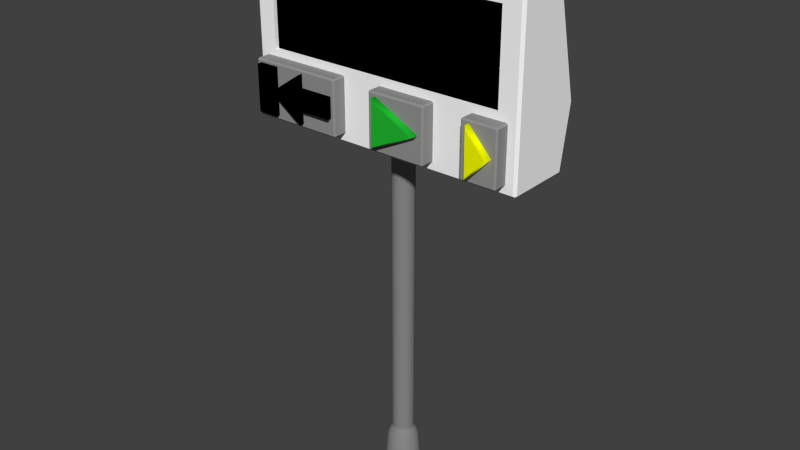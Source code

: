 # Source: Clock.blend  (saved by Blender 2.76.0; exported with 4.5.12 LTS)
import bpy
from mathutils import Matrix  # noqa: F401  (used for matrix-valued properties, if any)

bpy.ops.wm.read_factory_settings(use_empty=True)
scene = bpy.context.scene
scene.name = 'Scene'

# ---- collections
col_collection_1 = bpy.data.collections.new('Collection 1'); scene.collection.children.link(col_collection_1)

# ---- materials (node trees are filled in below, after node groups)
mat_button_base = bpy.data.materials.new('Button_Base')
mat_button_base.alpha_threshold = 0.0
mat_button_base.use_transparent_shadow = False
mat_button_base.diffuse_color = (0.2883, 0.2883, 0.2883, 1.0)
mat_button_base.roughness = 0.5
mat_svgmat_002 = bpy.data.materials.new('SVGMat.002')
mat_svgmat_002.alpha_threshold = 0.0
mat_svgmat_002.use_transparent_shadow = False
mat_svgmat_002.diffuse_color = (0.4292, 0.4292, 0.4292, 1.0)
mat_svgmat_002.roughness = 0.5
mat_button_yellow = bpy.data.materials.new('Button_Yellow')
mat_button_yellow.alpha_threshold = 0.0
mat_button_yellow.use_transparent_shadow = False
mat_button_yellow.diffuse_color = (0.9481, 1.0, 0.0, 1.0)
mat_button_yellow.roughness = 0.5
mat_button_green = bpy.data.materials.new('Button_Green')
mat_button_green.alpha_threshold = 0.0
mat_button_green.use_transparent_shadow = False
mat_button_green.diffuse_color = (0.01606, 0.4869, 0.03103, 1.0)
mat_button_green.roughness = 0.5
mat_button_red = bpy.data.materials.new('Button_Red')
mat_button_red.alpha_threshold = 0.0
mat_button_red.use_transparent_shadow = False
mat_button_red.diffuse_color = (0.8, 0.0, 0.004762, 1.0)
mat_button_red.roughness = 0.5
mat_button_black = bpy.data.materials.new('Button_Black')
mat_button_black.alpha_threshold = 0.0
mat_button_black.use_transparent_shadow = False
mat_button_black.diffuse_color = (0.0, 0.0, 0.0, 1.0)
mat_button_black.roughness = 0.5
mat_button_freeze = bpy.data.materials.new('Button_Freeze')
mat_button_freeze.alpha_threshold = 0.0
mat_button_freeze.use_transparent_shadow = False
mat_button_freeze.diffuse_color = (0.0, 0.0, 0.0, 1.0)
mat_button_freeze.roughness = 0.5
mat_implement_main = bpy.data.materials.new('Implement_Main')
mat_implement_main.alpha_threshold = 0.0
mat_implement_main.use_transparent_shadow = False
mat_implement_main.diffuse_color = (1.0, 1.0, 1.0, 1.0)
mat_implement_main.roughness = 0.5
mat_implement_accent = bpy.data.materials.new('Implement_Accent')
mat_implement_accent.alpha_threshold = 0.0
mat_implement_accent.use_transparent_shadow = False
mat_implement_accent.diffuse_color = (0.2462, 0.2462, 0.2462, 1.0)
mat_implement_accent.roughness = 0.5
mat_implement_display = bpy.data.materials.new('Implement_Display')
mat_implement_display.alpha_threshold = 0.0
mat_implement_display.use_transparent_shadow = False
mat_implement_display.diffuse_color = (0.0, 0.0, 0.0, 1.0)
mat_implement_display.roughness = 0.5

# ---- material node trees

# ---- world
world_world = bpy.data.worlds.new('World'); scene.world = world_world
world_world.color = (0.05088, 0.05088, 0.05088)
world_world.use_sun_shadow = False
world_world.sun_shadow_jitter_overblur = 0.0
world_world.cycles.sampling_method = 'MANUAL'
world_world.cycles.sample_map_resolution = 256

# ---- meshes
me_cube_005 = bpy.data.meshes.new('Cube.005')
me_cube_005.from_pydata([(-0.0463, -0.04276, -0.07167), (-0.05035, -0.03871, -0.07167), (-0.0463, -0.03871, -0.07572), (-0.0463, -0.04276, 0.07167), (-0.0463, -0.03871, 0.07572), (-0.05035, -0.03871, 0.07167), (-0.0463, -1.207e-08, -0.07167), (-0.0463, -0.00405, -0.07572), (-0.05035, -0.00405, -0.07167), (-0.0463, -0.00405, 0.07572), (-0.0463, -1.207e-08, 0.07167), (-0.05035, -0.00405, 0.07167), (0.0463, -0.04276, -0.07167), (0.0463, -0.03871, -0.07572), (0.05035, -0.03871, -0.07167), (0.0463, -0.03871, 0.07572), (0.0463, -0.04276, 0.07167), (0.05035, -0.03871, 0.07167), (0.05035, -0.00405, -0.07167), (0.0463, -0.00405, -0.07572), (0.0463, -1.207e-08, -0.07167), (0.0463, -0.00405, 0.07572), (0.05035, -0.00405, 0.07167), (0.0463, -1.207e-08, 0.07167), (0.03109, -0.06064, -0.001131), (-0.02673, -0.04027, 0.0678), (0.03666, -0.04027, -0.001161), (-0.02708, -0.04027, -0.06901), (-0.02708, -0.05657, -0.06901), (-0.02673, -0.05657, 0.0678), (-0.02269, -0.06064, 0.05738), (0.03666, -0.05657, -0.001161), (-0.02298, -0.06064, -0.05869)], [], [(2, 7, 19, 13), (22, 17, 14, 18), (15, 21, 9, 4), (16, 3, 0, 12), (10, 23, 20, 6), (0, 1, 2), (3, 4, 5), (6, 7, 8), (9, 10, 11), (12, 13, 14), (15, 16, 17), (18, 19, 20), (21, 22, 23), (0, 3, 5, 1), (4, 9, 11, 5), (10, 6, 8, 11), (7, 2, 1, 8), (9, 21, 23, 10), (22, 18, 20, 23), (19, 7, 6, 20), (21, 15, 17, 22), (16, 12, 14, 17), (13, 19, 18, 14), (15, 4, 3, 16), (2, 13, 12, 0), (5, 11, 8, 1), (28, 29, 25, 27), (29, 31, 26, 25), (32, 24, 30), (31, 28, 27, 26), (30, 24, 31, 29), (24, 32, 28, 31), (32, 30, 29, 28)])
me_cube_005.polygons.foreach_set('use_smooth', [0, 0, 0, 0, 0, 0, 0, 0, 0, 0, 0, 0, 0, 0, 0, 0, 0, 0, 0, 0, 0, 0, 0, 0, 0, 0, 1, 1, 0, 1, 1, 1, 1])
me_cube_005.polygons.foreach_set('material_index', [0, 0, 0, 0, 0, 0, 0, 0, 0, 0, 0, 0, 0, 0, 0, 0, 0, 0, 0, 0, 0, 0, 0, 0, 0, 0, 2, 2, 2, 2, 2, 2, 2])
me_cube_005.materials.append(mat_button_base)
me_cube_005.materials.append(mat_svgmat_002)
me_cube_005.materials.append(mat_button_yellow)
me_cube_005.use_remesh_preserve_volume = False
me_cube_005.use_remesh_preserve_attributes = False
me_cube_005.use_mirror_vertex_groups = False
me_cube_005.update()
me_cube_004 = bpy.data.meshes.new('Cube.004')
me_cube_004.from_pydata([(0.0586, -0.03926, 0.0002558), (-0.05987, -0.01889, 0.0654), (-0.05987, -0.03519, 0.0654), (0.06763, -0.01889, 0.0002162), (0.06763, -0.03519, 0.0002162), (-0.06057, -0.01889, -0.06392), (-0.06057, -0.03519, -0.06392), (-0.05584, -0.03926, 0.05876), (-0.05646, -0.03926, -0.0573), (0.04958, 0.03918, -0.05785), (0.00989, 0.03918, -0.05785), (0.04958, 0.03918, 0.06256), (-0.04734, 0.03918, -0.05785), (-0.007655, 0.03918, -0.05785), (-0.04734, 0.03918, 0.06256), (-0.007655, 0.03918, 0.06256), (-0.003581, 0.03511, 0.06663), (-0.003581, 0.03511, -0.06193), (-0.003581, 0.01881, -0.06193), (-0.05142, 0.03511, -0.06193), (-0.05142, 0.01881, -0.06193), (-0.05142, 0.03511, 0.06663), (-0.05142, 0.01881, 0.06663), (-0.003581, 0.01881, 0.06663), (0.05365, 0.03511, -0.06193), (0.005816, 0.03511, -0.06193), (0.00989, 0.03918, 0.06256), (0.05365, 0.03511, 0.06663), (0.05365, 0.01881, -0.06193), (0.005816, 0.01881, -0.06193), (0.005816, 0.03511, 0.06663), (0.005816, 0.01881, 0.06663), (0.05365, 0.01881, 0.06663), (-0.07831, -0.02138, -0.07167), (-0.08236, -0.01733, -0.07167), (-0.07831, -0.01733, -0.07572), (-0.07831, -0.02138, 0.07167), (-0.07831, -0.01733, 0.07572), (-0.08236, -0.01733, 0.07167), (-0.07831, 0.02138, -0.07167), (-0.07831, 0.01733, -0.07572), (-0.08236, 0.01733, -0.07167), (-0.07831, 0.01733, 0.07572), (-0.07831, 0.02138, 0.07167), (-0.08236, 0.01733, 0.07167), (0.07831, -0.02138, -0.07167), (0.07831, -0.01733, -0.07572), (0.08236, -0.01733, -0.07167), (0.07831, -0.01733, 0.07572), (0.07831, -0.02138, 0.07167), (0.08236, -0.01733, 0.07167), (0.08236, 0.01733, -0.07167), (0.07831, 0.01733, -0.07572), (0.07831, 0.02138, -0.07167), (0.07831, 0.01733, 0.07572), (0.08236, 0.01733, 0.07167), (0.07831, 0.02138, 0.07167)], [], [(2, 4, 3, 1), (4, 6, 5, 3), (6, 2, 1, 5), (9, 10, 11), (18, 20, 19, 17), (20, 22, 21, 19), (35, 40, 52, 46), (55, 50, 47, 51), (48, 54, 42, 37), (49, 36, 33, 45), (43, 56, 53, 39), (33, 34, 35), (36, 37, 38), (39, 40, 41), (42, 43, 44), (45, 46, 47), (48, 49, 50), (51, 52, 53), (54, 55, 56), (33, 36, 38, 34), (37, 42, 44, 38), (43, 39, 41, 44), (40, 35, 34, 41), (42, 54, 56, 43), (55, 51, 53, 56), (52, 40, 39, 53), (54, 48, 50, 55), (49, 45, 47, 50), (46, 52, 51, 47), (48, 37, 36, 49), (35, 46, 45, 33), (38, 44, 41, 34), (8, 0, 7), (7, 0, 4, 2), (0, 8, 6, 4), (8, 7, 2, 6), (15, 12, 14), (13, 12, 15), (11, 10, 26), (17, 19, 12, 13), (19, 21, 14, 12), (21, 16, 15, 14), (16, 17, 13, 15), (22, 23, 16, 21), (23, 18, 17, 16), (24, 25, 10, 9), (25, 30, 26, 10), (30, 27, 11, 26), (27, 24, 9, 11), (28, 29, 25, 24), (29, 31, 30, 25), (31, 32, 27, 30), (32, 28, 24, 27)])
me_cube_004.polygons.foreach_set('use_smooth', [1, 1, 1, 0, 1, 1, 0, 0, 0, 0, 0, 0, 0, 0, 0, 0, 0, 0, 0, 0, 0, 0, 0, 0, 0, 0, 0, 0, 0, 0, 0, 0, 0, 1, 1, 1, 0, 0, 0, 1, 1, 1, 1, 1, 1, 1, 1, 1, 1, 1, 1, 1, 1])
me_cube_004.polygons.foreach_set('material_index', [1, 1, 1, 2, 2, 2, 0, 0, 0, 0, 0, 0, 0, 0, 0, 0, 0, 0, 0, 0, 0, 0, 0, 0, 0, 0, 0, 0, 0, 0, 0, 0, 1, 1, 1, 1, 2, 2, 2, 2, 2, 2, 2, 2, 2, 2, 2, 2, 2, 2, 2, 2, 2])
me_cube_004.materials.append(mat_button_base)
me_cube_004.materials.append(mat_button_green)
me_cube_004.materials.append(mat_button_red)
me_cube_004.use_remesh_preserve_volume = False
me_cube_004.use_remesh_preserve_attributes = False
me_cube_004.use_mirror_vertex_groups = False
me_cube_004.update()
me_cube_003 = bpy.data.meshes.new('Cube.003')
me_cube_003.from_pydata([(0.02191, -0.06064, 0.02631), (0.02158, -0.06064, -0.05618), (-0.06253, -0.06064, 0.002329), (-0.06299, -0.06064, -0.05785), (-0.1109, -0.06064, 0.06256), (-0.05891, -0.04027, -0.06193), (-0.115, -0.04027, -0.06193), (-0.115, -0.04027, 0.06663), (-0.05891, -0.04027, 0.06663), (-0.05891, -0.05657, 0.06663), (-0.05891, -0.05657, -0.06193), (-0.115, -0.05657, -0.06193), (-0.1109, -0.06064, -0.05785), (-0.115, -0.05657, 0.06663), (-0.06299, -0.06064, 0.06256), (0.026, -0.04027, 0.03038), (0.026, -0.05657, 0.03038), (0.1199, -0.04027, 0.03038), (0.1199, -0.04027, -0.02567), (0.1199, -0.05657, -0.02567), (0.02578, -0.04027, -0.02567), (0.02563, -0.04027, -0.06396), (-0.06971, -0.04027, 0.002365), (0.02615, -0.04027, 0.06761), (0.02615, -0.05657, 0.06761), (0.1199, -0.05657, 0.03038), (0.1158, -0.06064, 0.02631), (0.1158, -0.06064, -0.0216), (0.02578, -0.05657, -0.02567), (0.02172, -0.06064, -0.0216), (0.02563, -0.05657, -0.06396), (-0.06971, -0.05657, 0.002365), (0.02204, -0.06064, 0.05989), (-0.1265, -0.04276, -0.07167), (-0.1306, -0.03871, -0.07167), (-0.1265, -0.03871, -0.07572), (-0.1265, -0.04276, 0.07167), (-0.1265, -0.03871, 0.07572), (-0.1306, -0.03871, 0.07167), (-0.1265, -6.035e-09, -0.07167), (-0.1265, -0.00405, -0.07572), (-0.1306, -0.00405, -0.07167), (-0.1265, -0.00405, 0.07572), (-0.1265, -6.035e-09, 0.07167), (-0.1306, -0.00405, 0.07167), (0.1265, -0.04276, -0.07167), (0.1265, -0.03871, -0.07572), (0.1306, -0.03871, -0.07167), (0.1265, -0.03871, 0.07572), (0.1265, -0.04276, 0.07167), (0.1306, -0.03871, 0.07167), (0.1306, -0.00405, -0.07167), (0.1265, -0.00405, -0.07572), (0.1265, -6.035e-09, -0.07167), (0.1265, -0.00405, 0.07572), (0.1306, -0.00405, 0.07167), (0.1265, -6.035e-09, 0.07167)], [], [(19, 28, 20, 18), (28, 30, 21, 20), (2, 32, 24, 31), (32, 0, 16, 24), (1, 2, 31, 30), (27, 29, 28, 19), (29, 1, 30, 28), (0, 26, 25, 16), (31, 24, 23, 22), (30, 31, 22, 21), (26, 27, 19, 25), (16, 25, 17, 15), (25, 19, 18, 17), (14, 3, 10, 9), (4, 14, 9, 13), (12, 4, 13, 11), (24, 16, 15, 23), (3, 12, 11, 10), (9, 10, 5, 8), (13, 9, 8, 7), (11, 13, 7, 6), (10, 11, 6, 5), (35, 40, 52, 46), (55, 50, 47, 51), (48, 54, 42, 37), (49, 36, 33, 45), (43, 56, 53, 39), (33, 34, 35), (36, 37, 38), (39, 40, 41), (42, 43, 44), (45, 46, 47), (48, 49, 50), (51, 52, 53), (54, 55, 56), (33, 36, 38, 34), (37, 42, 44, 38), (43, 39, 41, 44), (40, 35, 34, 41), (42, 54, 56, 43), (55, 51, 53, 56), (52, 40, 39, 53), (54, 48, 50, 55), (49, 45, 47, 50), (46, 52, 51, 47), (48, 37, 36, 49), (35, 46, 45, 33), (38, 44, 41, 34), (29, 27, 26, 0), (1, 29, 2), (29, 0, 2), (2, 0, 32), (12, 3, 14, 4)])
me_cube_003.polygons.foreach_set('use_smooth', [1, 1, 1, 1, 1, 1, 1, 1, 1, 1, 1, 1, 1, 1, 1, 1, 1, 1, 1, 1, 1, 1, 0, 0, 0, 0, 0, 0, 0, 0, 0, 0, 0, 0, 0, 0, 0, 0, 0, 0, 0, 0, 0, 0, 0, 0, 0, 0, 1, 1, 1, 1, 0])
me_cube_003.polygons.foreach_set('material_index', [1, 1, 1, 1, 1, 1, 1, 1, 1, 1, 1, 1, 1, 1, 1, 1, 1, 1, 1, 1, 1, 1, 0, 0, 0, 0, 0, 0, 0, 0, 0, 0, 0, 0, 0, 0, 0, 0, 0, 0, 0, 0, 0, 0, 0, 0, 0, 0, 1, 1, 1, 1, 1])
me_cube_003.materials.append(mat_button_base)
me_cube_003.materials.append(mat_button_black)
me_cube_003.use_remesh_preserve_volume = False
me_cube_003.use_remesh_preserve_attributes = False
me_cube_003.use_mirror_vertex_groups = False
me_cube_003.update()
me_statefreezebutton = bpy.data.meshes.new('StateFreezeButton')
me_statefreezebutton.from_pydata([(-2.697e-08, -0.03975, 1.795e-07), (0.01521, -0.03673, 1.78e-07), (0.02811, -0.02811, 1.795e-07), (0.03673, -0.01521, 1.795e-07), (0.03975, 4.526e-09, 1.946e-07), (0.03673, 0.01521, 1.841e-07), (0.02811, 0.02811, 1.992e-07), (0.01521, 0.03673, 1.992e-07), (-2.571e-08, 0.03975, 1.871e-07), (-0.01521, 0.03673, 1.871e-07), (-0.02811, 0.02811, 2.022e-07), (-0.03673, 0.01521, 2.007e-07), (-0.03975, -3.017e-09, 1.856e-07), (-0.03673, -0.01521, 1.826e-07), (-0.02811, -0.02811, 1.826e-07), (-0.01521, -0.03673, 1.81e-07), (-2.334e-08, -0.03842, 0.0679), (-2.426e-08, -0.04485, 0.0616), (0.0147, -0.0355, 0.0679), (0.01716, -0.04143, 0.0616), (0.02717, -0.02717, 0.0679), (0.03171, -0.03171, 0.0616), (0.0355, -0.0147, 0.0679), (0.04143, -0.01716, 0.0616), (0.03842, -6.035e-09, 0.0679), (0.04485, -4.526e-09, 0.0616), (0.0355, 0.0147, 0.0679), (0.04143, 0.01716, 0.0616), (0.02717, 0.02717, 0.0679), (0.03171, 0.03171, 0.0616), (0.0147, 0.0355, 0.0679), (0.01716, 0.04143, 0.0616), (-1.919e-08, 0.03842, 0.0679), (-2.283e-08, 0.04485, 0.0616), (-0.0147, 0.0355, 0.0679), (-0.01716, 0.04143, 0.0616), (-0.02717, 0.02717, 0.0679), (-0.03171, 0.03171, 0.0616), (-0.0355, 0.0147, 0.0679), (-0.04143, 0.01716, 0.0616), (-0.03842, -9.052e-09, 0.0679), (-0.04485, -1.207e-08, 0.0616), (-0.0355, -0.0147, 0.0679), (-0.04143, -0.01716, 0.0616), (-0.02717, -0.02717, 0.0679), (-0.03171, -0.03171, 0.0616), (-0.0147, -0.0355, 0.0679), (-0.01716, -0.04143, 0.0616)], [], [(47, 15, 0, 17), (21, 2, 3, 23), (23, 3, 4, 25), (25, 4, 5, 27), (27, 5, 6, 29), (29, 6, 7, 31), (31, 7, 8, 33), (33, 8, 9, 35), (35, 9, 10, 37), (37, 10, 11, 39), (39, 11, 12, 41), (41, 12, 13, 43), (43, 13, 14, 45), (45, 14, 15, 47), (1, 0, 15, 14, 13, 12, 11, 10, 9, 8, 7, 6, 5, 4, 3, 2), (19, 1, 2, 21), (17, 0, 1, 19), (17, 19, 18, 16), (19, 21, 20, 18), (21, 23, 22, 20), (23, 25, 24, 22), (25, 27, 26, 24), (27, 29, 28, 26), (29, 31, 30, 28), (31, 33, 32, 30), (33, 35, 34, 32), (35, 37, 36, 34), (37, 39, 38, 36), (39, 41, 40, 38), (41, 43, 42, 40), (43, 45, 44, 42), (45, 47, 46, 44), (47, 17, 16, 46), (16, 18, 20, 22, 24, 26, 28, 30, 32, 34, 36, 38, 40, 42, 44, 46)])
me_statefreezebutton.materials.append(mat_button_freeze)
me_statefreezebutton.use_remesh_preserve_volume = False
me_statefreezebutton.use_remesh_preserve_attributes = False
me_statefreezebutton.use_mirror_vertex_groups = False
me_statefreezebutton.update()
me_clockbase = bpy.data.meshes.new('ClockBase')
me_clockbase.from_pydata([(-5.235e-08, 0.05259, 0.0), (-5.133e-08, 0.04249, 0.112), (0.02013, 0.04859, 0.0), (0.01626, 0.03925, 0.112), (0.03719, 0.03719, 0.0), (0.03004, 0.03004, 0.112), (0.04859, 0.02013, 0.0), (0.03925, 0.01626, 0.112), (0.05259, -3.22e-09, 0.0), (0.04249, -2.673e-09, 0.112), (0.04859, -0.02013, 0.0), (0.03925, -0.01626, 0.112), (0.03719, -0.03719, 0.0), (0.03004, -0.03004, 0.112), (0.02013, -0.04859, 0.0), (0.01626, -0.03925, 0.112), (-4.441e-08, -0.05259, 0.0), (-4.492e-08, -0.04249, 0.112), (-0.02013, -0.04859, 0.0), (-0.01626, -0.03925, 0.112), (-0.03719, -0.03719, 0.0), (-0.03004, -0.03004, 0.112), (-0.04859, -0.02013, 0.0), (-0.03925, -0.01626, 0.112), (-0.05259, -2.935e-10, 0.0), (-0.04249, -3.09e-10, 0.112), (-0.04859, 0.02013, 0.0), (-0.03925, 0.01626, 0.112), (-0.03719, 0.03719, 0.0), (-0.03004, 0.03004, 0.112), (-0.02013, 0.04859, 0.0), (-0.01626, 0.03925, 0.112), (-7.923e-08, 0.03108, 0.1338), (0.01189, 0.02871, 0.1338), (0.02198, 0.02198, 0.1338), (0.02871, 0.01189, 0.1338), (0.03108, -2.056e-09, 0.1338), (0.02871, -0.01189, 0.1338), (0.02198, -0.02198, 0.1338), (0.01189, -0.02871, 0.1338), (-7.453e-08, -0.03108, 0.1338), (-0.01189, -0.02871, 0.1338), (-0.02198, -0.02198, 0.1338), (-0.02871, -0.01189, 0.1338), (-0.03108, -3.265e-10, 0.1338), (-0.02871, 0.01189, 0.1338), (-0.02198, 0.02198, 0.1338), (-0.01189, 0.02871, 0.1338), (-2.58e-07, 0.03108, 0.9976), (0.01189, 0.02871, 0.9976), (0.02198, 0.02198, 0.9976), (0.02871, 0.01189, 0.9976), (0.03108, -2.056e-09, 0.9976), (0.02871, -0.01189, 0.9976), (0.02198, -0.02198, 0.9976), (0.01189, -0.02871, 0.9976), (-2.533e-07, -0.03108, 0.9976), (-0.01189, -0.02871, 0.9976), (-0.02198, -0.02198, 0.9976), (-0.02871, -0.01189, 0.9976), (-0.03108, -3.265e-10, 0.9976), (-0.02871, 0.01189, 0.9976), (-0.02198, 0.02198, 0.9976), (-0.01189, 0.02871, 0.9976), (-0.3424, -0.09277, 1.189), (-0.3424, -0.09277, 1.431), (0.3424, -0.09277, 1.431), (0.3424, -0.09277, 1.189), (-0.3424, -0.08166, 1.189), (-0.3424, -0.08166, 1.431), (0.3424, -0.08166, 1.431), (0.3424, -0.08166, 1.189), (-0.399, -0.0864, 1.001), (-0.3926, -0.0864, 0.995), (-0.3913, -0.09277, 1.001), (-0.3913, -0.09277, 1.47), (-0.3926, -0.0864, 1.473), (-0.399, -0.0864, 1.467), (-0.3926, 0.09388, 1.001), (-0.3926, 0.0864, 0.995), (-0.399, 0.08739, 1.001), (-0.399, 0.04318, 1.467), (-0.3926, 0.04176, 1.473), (-0.3926, 0.04965, 1.467), (0.3913, -0.09277, 1.001), (0.3926, -0.0864, 0.995), (0.399, -0.0864, 1.001), (0.399, -0.0864, 1.467), (0.3926, -0.0864, 1.473), (0.3913, -0.09277, 1.47), (0.399, 0.08739, 1.001), (0.3926, 0.0864, 0.995), (0.3926, 0.09388, 1.001), (0.3926, 0.04965, 1.467), (0.3926, 0.04176, 1.473), (0.399, 0.04318, 1.467), (-0.399, -0.0864, 1.168), (-0.3913, -0.09277, 1.168), (-0.399, 0.1171, 1.168), (0.399, 0.1171, 1.168), (0.399, -0.0864, 1.168), (0.3913, -0.09277, 1.168), (-0.3926, 0.1222, 1.173), (-0.3926, 0.1226, 1.162), (-0.3966, 0.1195, 1.168), (0.3926, 0.1226, 1.162), (0.3926, 0.1222, 1.173), (0.3966, 0.1195, 1.168), (-0.02871, -0.01189, 0.1395), (-0.03108, -3.265e-10, 0.1395), (0.03108, -2.056e-09, 0.1395), (0.02871, -0.01189, 0.1395), (-0.02871, 0.01189, 0.1395), (0.02198, -0.02198, 0.1395), (-0.02198, 0.02198, 0.1395), (0.01189, -0.02871, 0.1395), (-0.01189, 0.02871, 0.1395), (-7.573e-08, -0.03108, 0.1395), (-8.042e-08, 0.03108, 0.1395), (0.01189, 0.02871, 0.1395), (-0.01189, -0.02871, 0.1395), (0.02198, 0.02198, 0.1395), (-0.02198, -0.02198, 0.1395), (0.02871, 0.01189, 0.1395), (-0.02363, 0.02363, 0.1293), (-0.01279, 0.03087, 0.1293), (0.02363, 0.02363, 0.1293), (0.03087, 0.01279, 0.1293), (0.01279, -0.03087, 0.1293), (-6.848e-08, -0.03341, 0.1293), (-7.352e-08, 0.03341, 0.1293), (0.01279, 0.03087, 0.1293), (-0.03341, -3.229e-10, 0.1293), (-0.03087, 0.01279, 0.1293), (0.03087, -0.01279, 0.1293), (0.02363, -0.02363, 0.1293), (-0.02363, -0.02363, 0.1293), (-0.03087, -0.01279, 0.1293), (0.03341, -2.182e-09, 0.1293), (-0.01279, -0.03087, 0.1293)], [], [(0, 1, 3, 2), (2, 3, 5, 4), (4, 5, 7, 6), (6, 7, 9, 8), (8, 9, 11, 10), (10, 11, 13, 12), (12, 13, 15, 14), (14, 15, 17, 16), (16, 17, 19, 18), (18, 19, 21, 20), (20, 21, 23, 22), (22, 23, 25, 24), (24, 25, 27, 26), (26, 27, 29, 28), (125, 124, 46, 47), (30, 31, 1, 0), (28, 29, 31, 30), (109, 108, 59, 60), (127, 126, 34, 35), (129, 128, 39, 40), (131, 130, 32, 33), (133, 132, 44, 45), (135, 134, 37, 38), (137, 136, 42, 43), (130, 125, 47, 32), (138, 127, 35, 36), (139, 129, 40, 41), (124, 133, 45, 46), (126, 131, 33, 34), (128, 135, 38, 39), (132, 137, 43, 44), (134, 138, 36, 37), (136, 139, 41, 42), (111, 110, 52, 53), (112, 109, 60, 61), (113, 111, 53, 54), (114, 112, 61, 62), (115, 113, 54, 55), (116, 114, 62, 63), (117, 115, 55, 56), (119, 118, 48, 49), (118, 116, 63, 48), (120, 117, 56, 57), (121, 119, 49, 50), (122, 120, 57, 58), (123, 121, 50, 51), (108, 122, 58, 59), (110, 123, 51, 52), (75, 97, 64, 65), (103, 105, 92, 78), (95, 87, 100, 99), (96, 98, 80, 72), (101, 97, 74, 84), (89, 75, 65, 66), (77, 81, 98, 96), (101, 89, 66, 67), (99, 100, 86, 90), (88, 94, 82, 76), (67, 66, 70, 71), (99, 90, 92, 105, 107), (97, 101, 67, 64), (70, 69, 68, 71), (65, 64, 68, 69), (64, 67, 71, 68), (66, 65, 69, 70), (72, 73, 74), (75, 76, 77), (78, 79, 80), (81, 82, 83), (84, 85, 86), (87, 88, 89), (90, 91, 92), (93, 94, 95), (97, 75, 77, 96), (76, 82, 81, 77), (83, 93, 106, 102), (79, 73, 72, 80), (82, 94, 93, 83), (95, 99, 107, 106, 93), (91, 79, 78, 92), (94, 88, 87, 95), (101, 84, 86, 100), (85, 91, 90, 86), (88, 76, 75, 89), (73, 85, 84, 74), (74, 97, 96, 72), (104, 103, 78, 80, 98), (89, 101, 100, 87), (73, 79, 91, 85), (102, 103, 104), (105, 106, 107), (102, 106, 105, 103), (83, 102, 104, 98, 81), (36, 35, 123, 110), (43, 42, 122, 108), (35, 34, 121, 123), (42, 41, 120, 122), (34, 33, 119, 121), (41, 40, 117, 120), (32, 47, 116, 118), (33, 32, 118, 119), (40, 39, 115, 117), (47, 46, 114, 116), (39, 38, 113, 115), (46, 45, 112, 114), (38, 37, 111, 113), (45, 44, 109, 112), (37, 36, 110, 111), (44, 43, 108, 109), (21, 19, 139, 136), (11, 9, 138, 134), (25, 23, 137, 132), (15, 13, 135, 128), (5, 3, 131, 126), (29, 27, 133, 124), (19, 17, 129, 139), (9, 7, 127, 138), (1, 31, 125, 130), (23, 21, 136, 137), (13, 11, 134, 135), (27, 25, 132, 133), (3, 1, 130, 131), (17, 15, 128, 129), (7, 5, 126, 127), (31, 29, 124, 125)])
me_clockbase.polygons.foreach_set('use_smooth', [1, 1, 1, 1, 1, 1, 1, 1, 1, 1, 1, 1, 1, 1, 1, 1, 1, 1, 1, 1, 1, 1, 1, 1, 1, 1, 1, 1, 1, 1, 1, 1, 1, 1, 1, 1, 1, 1, 1, 1, 1, 1, 1, 1, 1, 1, 1, 1, 0, 0, 0, 0, 0, 0, 0, 0, 0, 0, 0, 0, 0, 0, 0, 0, 0, 0, 0, 0, 0, 0, 0, 0, 0, 0, 0, 0, 0, 0, 0, 0, 0, 0, 0, 0, 0, 0, 0, 0, 0, 0, 0, 0, 0, 1, 1, 1, 1, 1, 1, 1, 1, 1, 1, 1, 1, 1, 1, 1, 1, 1, 1, 1, 1, 1, 1, 1, 1, 1, 1, 1, 1, 1, 1, 1, 1])
me_clockbase.polygons.foreach_set('material_index', [1, 1, 1, 1, 1, 1, 1, 1, 1, 1, 1, 1, 1, 1, 1, 1, 1, 1, 1, 1, 1, 1, 1, 1, 1, 1, 1, 1, 1, 1, 1, 1, 1, 1, 1, 1, 1, 1, 1, 1, 1, 1, 1, 1, 1, 1, 1, 1, 0, 0, 0, 0, 0, 0, 0, 0, 0, 0, 0, 0, 0, 2, 0, 0, 0, 0, 0, 0, 0, 0, 0, 0, 0, 0, 0, 0, 0, 0, 0, 0, 0, 0, 0, 0, 0, 0, 0, 0, 0, 0, 0, 0, 0, 1, 1, 1, 1, 1, 1, 1, 1, 1, 1, 1, 1, 1, 1, 1, 1, 1, 1, 1, 1, 1, 1, 1, 1, 1, 1, 1, 1, 1, 1, 1, 1])
me_clockbase.materials.append(mat_implement_main)
me_clockbase.materials.append(mat_implement_accent)
me_clockbase.materials.append(mat_implement_display)
me_clockbase.use_remesh_preserve_volume = False
me_clockbase.use_remesh_preserve_attributes = False
me_clockbase.use_mirror_vertex_groups = False
me_clockbase.update()

# ---- objects
ob_singlestepbutton = bpy.data.objects.new('SingleStepButton', me_cube_005)
ob_playpausebutton = bpy.data.objects.new('PlayPauseButton', me_cube_004)
ob_resetstatebutton = bpy.data.objects.new('ResetStateButton', me_cube_003)
ob_freezestatebutton = bpy.data.objects.new('FreezeStateButton', me_statefreezebutton)
ob_clock_base = bpy.data.objects.new('Clock_Base', me_clockbase)

# ---- transforms, parenting, visibility, modifiers, constraints
ob_singlestepbutton.location = (0.3208, -0.09028, 1.096)
ob_singlestepbutton.lineart.crease_threshold = 0.0
ob_playpausebutton.location = (0.08279, -0.1117, 1.096)
ob_playpausebutton.lineart.crease_threshold = 0.0
ob_resetstatebutton.location = (-0.2393, -0.09028, 1.096)
ob_resetstatebutton.lineart.crease_threshold = 0.0
ob_freezestatebutton.location = (-0.3185, -0.02017, 1.475)
ob_freezestatebutton.lineart.crease_threshold = 0.0
ob_clock_base.location = (0.0, 0.0, 0.0)
ob_clock_base.lineart.crease_threshold = 0.0

# ---- collection membership
col_collection_1.objects.link(ob_singlestepbutton)
col_collection_1.objects.link(ob_playpausebutton)
col_collection_1.objects.link(ob_resetstatebutton)
col_collection_1.objects.link(ob_freezestatebutton)
col_collection_1.objects.link(ob_clock_base)

# ---- scene / render settings (as saved in the file)
scene.frame_start = 1; scene.frame_end = 250; scene.frame_set(0)
scene.render.engine = 'BLENDER_EEVEE_NEXT'
scene.render.resolution_percentage = 50
scene.render.dither_intensity = 0.0
scene.cycles.use_denoising = False
scene.cycles.samples = 10
scene.cycles.sampling_pattern = 'TABULATED_SOBOL'
scene.cycles.light_sampling_threshold = 0.0
scene.cycles.use_adaptive_sampling = False
scene.cycles.use_light_tree = False
scene.cycles.blur_glossy = 0.0
scene.cycles.pixel_filter_type = 'GAUSSIAN'
scene.cycles.sample_clamp_indirect = 0.0
scene.view_settings.view_transform = 'Standard'
bpy.context.view_layer.update()

# ---- added for rendering (the .blend has no active camera and no usable light): camera, sun
cam_auto = bpy.data.cameras.new('AutoCamera')
cam_auto.lens = 50.0
cam_auto.sensor_width = 36.0
cam_auto.clip_end = 1000.0
ob_auto_camera = bpy.data.objects.new('AutoCamera', cam_auto)
scene.collection.objects.link(ob_auto_camera)
ob_auto_camera.location = (1.62656, -1.96605, 2.07247)
ob_auto_camera.rotation_euler = (1.09748, -7.21219e-08, 0.694738)
scene.camera = ob_auto_camera
light_auto_sun = bpy.data.lights.new('AutoSun', 'SUN')
light_auto_sun.energy = 3.0
light_auto_sun.angle = 0.0523599
ob_auto_sun = bpy.data.objects.new('AutoSun', light_auto_sun)
scene.collection.objects.link(ob_auto_sun)
ob_auto_sun.rotation_euler = (0.872665, 0.174533, 0.523599)
bpy.context.view_layer.update()
